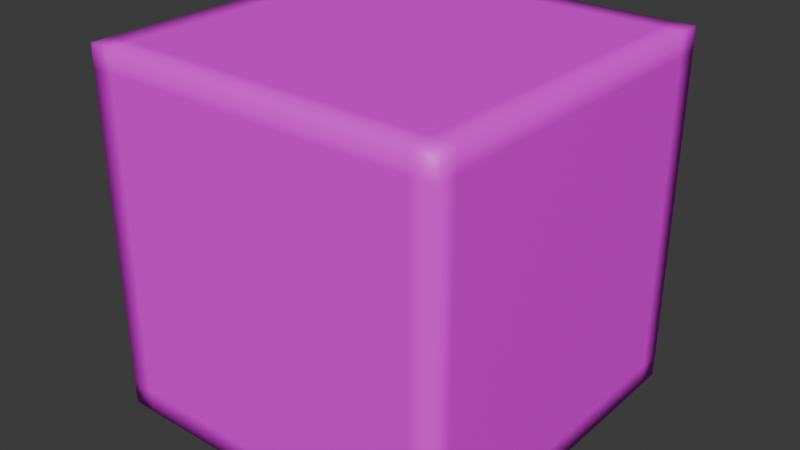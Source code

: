 # Source: luckyblock.blend  (saved by Blender 5.2.44; exported with 4.5.12 LTS)
import bpy
from mathutils import Matrix  # noqa: F401  (used for matrix-valued properties, if any)

bpy.ops.wm.read_factory_settings(use_empty=True)
scene = bpy.context.scene
scene.name = 'Scene'

# ---- collections
col_collection = bpy.data.collections.new('Collection'); scene.collection.children.link(col_collection)

# ---- images (referenced by path relative to the original .blend; pixels are not part of the script)
import os
ASSET_DIR = os.environ.get("B2B_ASSET_DIR", "")  # directory of the original .blend (textures are referenced by path, not embedded)
HERE = os.path.dirname(os.path.abspath(__file__))  # packed textures are extracted next to this script under _unpacked/

def load_image(name, relpath, width, height, colorspace="sRGB"):
    """Load a texture the original file referenced (path relative to the .blend, or extracted next to this script)."""
    p = next((c for c in (os.path.join(HERE, relpath), os.path.join(ASSET_DIR, relpath)) if relpath and os.path.exists(c)), "")
    if p:
        img = bpy.data.images.load(p, check_existing=True)
        img.name = name
    else:  # same state as the original file: an image datablock whose file is absent (Cycles renders it pink)
        img = bpy.data.images.new(name, width, height)
        img.source = "FILE"
        img.filepath = "//" + (relpath or name)
    img.colorspace_settings.name = colorspace
    return img
img_untitled_16_png = load_image('Untitled_16.png', 'Untitled_16.png', 1024, 1024, 'sRGB')

# ---- materials (node trees are filled in below, after node groups)
mat_material_001 = bpy.data.materials.new('Material.001')

# ---- material node trees
mat_material_001.use_nodes = True; mat_material_001.node_tree.nodes.clear()
_N = mat_material_001.node_tree.nodes; _L = mat_material_001.node_tree.links
n0 = _N.new('ShaderNodeBsdfPrincipled'); n0.name = 'Principled BSDF'; n0.location = (-200, 100)
n0.inputs[10].default_value = 0.005
n1 = _N.new('ShaderNodeOutputMaterial'); n1.name = 'Material Output'; n1.location = (200, 100)
n2 = _N.new('ShaderNodeTexImage'); n2.name = 'Image Texture'; n2.location = (-490, 60)
n2.image = img_untitled_16_png
_L.new(n0.outputs[0], n1.inputs[0])
_L.new(n2.outputs[0], n0.inputs[0])
n1.is_active_output = True

# ---- world
world_world = bpy.data.worlds.new('World'); scene.world = world_world
world_world.use_nodes = True; world_world.node_tree.nodes.clear()
_N = world_world.node_tree.nodes; _L = world_world.node_tree.links
n0 = _N.new('ShaderNodeOutputWorld'); n0.name = 'World Output'; n0.location = (200, 100)
n1 = _N.new('ShaderNodeBackground'); n1.name = 'Background'; n1.location = (-200, 100)
n1.inputs[0].default_value = (0.05088, 0.05088, 0.05088, 1.0)
_L.new(n1.outputs[0], n0.inputs[0])
n0.is_active_output = True
world_world.color = (0.05088, 0.05088, 0.05088)
world_world.sun_shadow_jitter_overblur = 0.0

# ---- meshes
me_cube_001 = bpy.data.meshes.new('Cube.001')
me_cube_001.from_pydata([(-0.874, -0.874, -1.0), (-0.874, -1.0, -0.874), (-1.0, -0.874, -0.874), (-0.874, -1.0, -1.0), (-0.9987, -0.9987, -0.9987), (-1.0, -1.0, -0.874), (-1.0, -0.874, -1.0), (-0.874, -1.0, 0.874), (-0.874, -0.874, 1.0), (-1.0, -0.874, 0.874), (-0.874, -1.0, 1.0), (-0.9987, -0.9987, 0.9987), (-1.0, -0.874, 1.0), (-1.0, -1.0, 0.874), (-0.874, 0.874, -1.0), (-1.0, 0.874, -0.874), (-0.874, 1.0, -0.874), (-1.0, 0.874, -1.0), (-0.9987, 0.9987, -0.9987), (-1.0, 1.0, -0.874), (-0.874, 1.0, -1.0), (-0.874, 0.874, 1.0), (-0.874, 1.0, 0.874), (-1.0, 0.874, 0.874), (-0.874, 1.0, 1.0), (-0.9987, 0.9987, 0.9987), (-1.0, 1.0, 0.874), (-1.0, 0.874, 1.0), (0.874, -0.874, -1.0), (1.0, -0.874, -0.874), (0.874, -1.0, -0.874), (1.0, -0.874, -1.0), (0.9987, -0.9987, -0.9987), (1.0, -1.0, -0.874), (0.874, -1.0, -1.0), (0.874, -0.874, 1.0), (0.874, -1.0, 0.874), (1.0, -0.874, 0.874), (0.874, -1.0, 1.0), (0.9987, -0.9987, 0.9987), (1.0, -1.0, 0.874), (1.0, -0.874, 1.0), (0.874, 0.874, -1.0), (0.874, 1.0, -0.874), (1.0, 0.874, -0.874), (0.874, 1.0, -1.0), (0.9987, 0.9987, -0.9987), (1.0, 1.0, -0.874), (1.0, 0.874, -1.0), (0.874, 0.874, 1.0), (1.0, 0.874, 0.874), (0.874, 1.0, 0.874), (1.0, 0.874, 1.0), (0.9987, 0.9987, 0.9987), (1.0, 1.0, 0.874), (0.874, 1.0, 1.0)], [], [(0, 3, 4, 6), (1, 5, 4, 3), (2, 6, 4, 5), (7, 10, 11, 13), (8, 12, 11, 10), (9, 13, 11, 12), (14, 17, 18, 20), (15, 19, 18, 17), (16, 20, 18, 19), (21, 24, 25, 27), (22, 26, 25, 24), (23, 27, 25, 26), (28, 31, 32, 34), (29, 33, 32, 31), (30, 34, 32, 33), (35, 38, 39, 41), (36, 40, 39, 38), (37, 41, 39, 40), (42, 45, 46, 48), (43, 47, 46, 45), (44, 48, 46, 47), (49, 52, 53, 55), (50, 54, 53, 52), (51, 55, 53, 54), (14, 0, 6, 17), (17, 6, 2, 15), (1, 7, 13, 5), (5, 13, 9, 2), (8, 21, 27, 12), (12, 27, 23, 9), (22, 16, 19, 26), (26, 19, 15, 23), (42, 14, 20, 45), (45, 20, 16, 43), (21, 49, 55, 24), (24, 55, 51, 22), (50, 44, 47, 54), (54, 47, 43, 51), (28, 42, 48, 31), (31, 48, 44, 29), (49, 35, 41, 52), (52, 41, 37, 50), (36, 30, 33, 40), (40, 33, 29, 37), (0, 28, 34, 3), (3, 34, 30, 1), (35, 8, 10, 38), (38, 10, 7, 36), (14, 42, 28, 0), (2, 9, 23, 15), (30, 36, 7, 1), (49, 21, 8, 35), (16, 22, 51, 43), (44, 50, 37, 29)])
me_cube_001.polygons.foreach_set('use_smooth', [True] * 54)
_uv = me_cube_001.uv_layers.new(name='UVMap')
_uv.uv.foreach_set('vector', [0.1251, 0.4759, 0.1389, 0.4699, 0.1206, 0.4702, 0.1204, 0.4936, 0.1251, 0.4759, 0.1204, 0.4936, 0.1206, 0.4702, 0.1389, 0.4699, 0.1251, 0.4759, 0.1389, 0.4699, 0.1206, 0.4702, 0.1204, 0.4936, 0.1251, 0.8391, 0.1389, 0.8451, 0.1206, 0.8449, 0.1204, 0.8215, 0.1251, 0.4759, 0.1204, 0.4936, 0.1206, 0.4702, 0.1389, 0.4699, 0.1251, 0.8391, 0.1204, 0.8215, 0.1206, 0.8449, 0.1389, 0.8451, 0.1251, 0.8391, 0.1204, 0.8215, 0.1206, 0.8449, 0.1389, 0.8451, 0.4091, 0.4759, 0.4138, 0.4936, 0.4137, 0.4702, 0.3954, 0.4699, 0.1251, 0.4759, 0.1389, 0.4699, 0.1206, 0.4702, 0.1204, 0.4936, 0.1251, 0.8391, 0.1389, 0.8451, 0.1206, 0.8449, 0.1204, 0.8215, 0.1251, 0.8391, 0.1204, 0.8215, 0.1206, 0.8449, 0.1389, 0.8451, 0.4091, 0.8391, 0.3954, 0.8451, 0.4137, 0.8449, 0.4138, 0.8215, 0.4091, 0.4759, 0.4138, 0.4936, 0.4137, 0.4702, 0.3954, 0.4699, 0.1251, 0.4759, 0.1204, 0.4936, 0.1206, 0.4702, 0.1389, 0.4699, 0.4091, 0.4759, 0.3954, 0.4699, 0.4137, 0.4702, 0.4138, 0.4936, 0.4091, 0.4759, 0.3954, 0.4699, 0.4137, 0.4702, 0.4138, 0.4936, 0.4091, 0.8391, 0.4138, 0.8215, 0.4137, 0.8449, 0.3954, 0.8451, 0.1251, 0.8391, 0.1389, 0.8451, 0.1206, 0.8449, 0.1204, 0.8215, 0.4091, 0.8391, 0.3954, 0.8451, 0.4137, 0.8449, 0.4138, 0.8215, 0.4091, 0.4759, 0.4138, 0.4936, 0.4137, 0.4702, 0.3954, 0.4699, 0.4091, 0.4759, 0.3954, 0.4699, 0.4137, 0.4702, 0.4138, 0.4936, 0.4091, 0.8391, 0.4138, 0.8215, 0.4137, 0.8449, 0.3954, 0.8451, 0.4091, 0.8391, 0.4138, 0.8215, 0.4137, 0.8449, 0.3954, 0.8451, 0.4091, 0.8391, 0.3954, 0.8451, 0.4137, 0.8449, 0.4138, 0.8215, 0.1251, 0.8391, 0.1251, 0.4759, 0.1204, 0.4936, 0.1204, 0.8215, 0.3954, 0.4699, 0.1389, 0.4699, 0.1251, 0.4759, 0.4091, 0.4759, 0.1251, 0.4759, 0.1251, 0.8391, 0.1204, 0.8215, 0.1204, 0.4936, 0.1204, 0.4936, 0.1204, 0.8215, 0.1251, 0.8391, 0.1251, 0.4759, 0.1251, 0.4759, 0.1251, 0.8391, 0.1204, 0.8215, 0.1204, 0.4936, 0.1389, 0.8451, 0.3954, 0.8451, 0.4091, 0.8391, 0.1251, 0.8391, 0.1251, 0.8391, 0.1251, 0.4759, 0.1204, 0.4936, 0.1204, 0.8215, 0.4138, 0.8215, 0.4138, 0.4936, 0.4091, 0.4759, 0.4091, 0.8391, 0.4091, 0.8391, 0.1251, 0.8391, 0.1389, 0.8451, 0.3954, 0.8451, 0.3954, 0.4699, 0.1389, 0.4699, 0.1251, 0.4759, 0.4091, 0.4759, 0.1251, 0.8391, 0.4091, 0.8391, 0.3954, 0.8451, 0.1389, 0.8451, 0.1389, 0.8451, 0.3954, 0.8451, 0.4091, 0.8391, 0.1251, 0.8391, 0.4091, 0.8391, 0.4091, 0.4759, 0.4138, 0.4936, 0.4138, 0.8215, 0.4138, 0.8215, 0.4138, 0.4936, 0.4091, 0.4759, 0.4091, 0.8391, 0.4091, 0.4759, 0.4091, 0.8391, 0.4138, 0.8215, 0.4138, 0.4936, 0.1389, 0.4699, 0.3954, 0.4699, 0.4091, 0.4759, 0.1251, 0.4759, 0.4091, 0.8391, 0.4091, 0.4759, 0.4138, 0.4936, 0.4138, 0.8215, 0.3954, 0.8451, 0.1389, 0.8451, 0.1251, 0.8391, 0.4091, 0.8391, 0.4091, 0.8391, 0.4091, 0.4759, 0.4138, 0.4936, 0.4138, 0.8215, 0.1204, 0.8215, 0.1204, 0.4936, 0.1251, 0.4759, 0.1251, 0.8391, 0.1251, 0.4759, 0.4091, 0.4759, 0.3954, 0.4699, 0.1389, 0.4699, 0.1389, 0.4699, 0.3954, 0.4699, 0.4091, 0.4759, 0.1251, 0.4759, 0.4091, 0.4759, 0.1251, 0.4759, 0.1389, 0.4699, 0.3954, 0.4699, 0.3954, 0.8451, 0.1389, 0.8451, 0.1251, 0.8391, 0.4091, 0.8391, 0.1251, 0.8391, 0.4091, 0.8391, 0.4091, 0.4759, 0.1251, 0.4759, 0.1251, 0.4759, 0.1251, 0.8391, 0.4091, 0.8391, 0.4091, 0.4759, 0.4091, 0.4759, 0.4091, 0.8391, 0.1251, 0.8391, 0.1251, 0.4759, 0.4091, 0.8391, 0.1251, 0.8391, 0.1251, 0.4759, 0.4091, 0.4759, 0.1251, 0.4759, 0.1251, 0.8391, 0.4091, 0.8391, 0.4091, 0.4759, 0.4091, 0.4759, 0.4091, 0.8391, 0.1251, 0.8391, 0.1251, 0.4759])
me_cube_001.materials.append(mat_material_001)
me_cube_001.update()

# ---- objects
ob_cube = bpy.data.objects.new('Cube', me_cube_001)

# ---- transforms, parenting, visibility, modifiers, constraints
ob_cube.location = (0.0, 0.0, 0.0)

# ---- collection membership
col_collection.objects.link(ob_cube)

# ---- scene / render settings (as saved in the file)
scene.frame_start = 1; scene.frame_end = 250; scene.frame_set(1)
scene.render.engine = 'BLENDER_EEVEE_NEXT'
scene.render.bake_bias = 0.0
scene.render.bake_samples = 0
scene.render.compositor_device = 'GPU'
scene.eevee.use_volume_custom_range = False
scene.eevee.fast_gi_thickness_near = 0.1
scene.eevee.fast_gi_thickness_far = 0.0
scene.eevee.ray_tracing_options.screen_trace_thickness = 0.1
bpy.context.view_layer.update()

# ---- added for rendering (the .blend has no active camera and no usable light): camera, sun
cam_auto = bpy.data.cameras.new('AutoCamera')
cam_auto.lens = 50.0
cam_auto.sensor_width = 36.0
cam_auto.clip_end = 1000.0
ob_auto_camera = bpy.data.objects.new('AutoCamera', cam_auto)
scene.collection.objects.link(ob_auto_camera)
ob_auto_camera.location = (3.20507, -3.84609, 2.56406)
ob_auto_camera.rotation_euler = (1.09748, -7.21219e-08, 0.694738)
scene.camera = ob_auto_camera
light_auto_sun = bpy.data.lights.new('AutoSun', 'SUN')
light_auto_sun.energy = 3.0
light_auto_sun.angle = 0.0523599
ob_auto_sun = bpy.data.objects.new('AutoSun', light_auto_sun)
scene.collection.objects.link(ob_auto_sun)
ob_auto_sun.rotation_euler = (0.872665, 0.174533, 0.523599)
bpy.context.view_layer.update()
